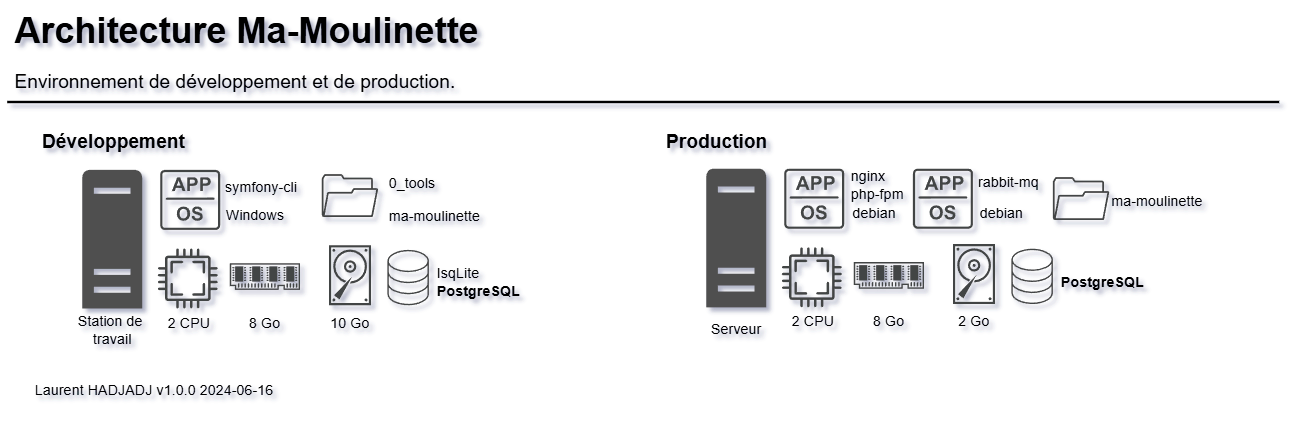

The diagram above was exported from draw.io. Its source (the exported page's mxGraphModel, read from the mxfile embedded in the PNG):
<mxGraphModel dx="1287" dy="713" grid="1" gridSize="10" guides="1" tooltips="1" connect="1" arrows="1" fold="1" page="1" pageScale="1" pageWidth="1169" pageHeight="827" math="0" shadow="0">
  <root>
    <mxCell id="0" />
    <mxCell id="1" parent="0" />
    <mxCell id="2" value="Architecture Ma-Moulinette" style="text;html=1;resizable=0;points=[];autosize=1;align=left;verticalAlign=top;spacingTop=-4;fontSize=30;fontStyle=1" vertex="1" parent="1">
      <mxGeometry x="56.5" y="64.5" width="380" height="40" as="geometry" />
    </mxCell>
    <mxCell id="3" value="Environnement de développement et de production." style="text;html=1;resizable=0;points=[];autosize=1;align=left;verticalAlign=top;spacingTop=-4;fontSize=16;" vertex="1" parent="1">
      <mxGeometry x="56.5" y="114.5" width="390" height="30" as="geometry" />
    </mxCell>
    <mxCell id="4" value="Développement" style="text;html=1;resizable=0;points=[];autosize=1;align=left;verticalAlign=top;spacingTop=-4;fontSize=16;fontStyle=1" vertex="1" parent="1">
      <mxGeometry x="80" y="164.5" width="140" height="30" as="geometry" />
    </mxCell>
    <mxCell id="5" value="" style="line;strokeWidth=2;html=1;fontSize=14;" vertex="1" parent="1">
      <mxGeometry x="52.5" y="139.5" width="1060" height="10" as="geometry" />
    </mxCell>
    <mxCell id="6" value="Laurent HADJADJ v1.0.0 2024-06-16" style="text;html=1;align=left;verticalAlign=middle;resizable=0;points=[];autosize=1;" vertex="1" parent="1">
      <mxGeometry x="74" y="370" width="220" height="30" as="geometry" />
    </mxCell>
    <mxCell id="7" value="" style="pointerEvents=1;shadow=0;dashed=0;html=1;strokeColor=none;fillColor=#434445;aspect=fixed;labelPosition=center;verticalLabelPosition=bottom;verticalAlign=top;align=center;outlineConnect=0;shape=mxgraph.vvd.cpu;" vertex="1" parent="1">
      <mxGeometry x="178" y="266.61" width="50" height="50" as="geometry" />
    </mxCell>
    <mxCell id="8" value="" style="pointerEvents=1;shadow=0;dashed=0;html=1;strokeColor=none;fillColor=#434445;aspect=fixed;labelPosition=center;verticalLabelPosition=bottom;verticalAlign=top;align=center;outlineConnect=0;shape=mxgraph.vvd.folder;" vertex="1" parent="1">
      <mxGeometry x="314.65999999999997" y="204.61" width="47.02" height="35.74" as="geometry" />
    </mxCell>
    <mxCell id="9" value="" style="pointerEvents=1;shadow=0;dashed=0;html=1;strokeColor=none;fillColor=#434445;aspect=fixed;labelPosition=center;verticalLabelPosition=bottom;verticalAlign=top;align=center;outlineConnect=0;shape=mxgraph.vvd.storage;" vertex="1" parent="1">
      <mxGeometry x="369.33" y="267.74" width="34.6" height="46.13" as="geometry" />
    </mxCell>
    <mxCell id="10" value="" style="pointerEvents=1;shadow=0;dashed=0;html=1;strokeColor=none;fillColor=#434445;aspect=fixed;labelPosition=center;verticalLabelPosition=bottom;verticalAlign=top;align=center;outlineConnect=0;shape=mxgraph.vvd.app;" vertex="1" parent="1">
      <mxGeometry x="180" y="201.11" width="50" height="50" as="geometry" />
    </mxCell>
    <mxCell id="11" value="" style="pointerEvents=1;shadow=0;dashed=0;html=1;strokeColor=none;fillColor=#505050;labelPosition=center;verticalLabelPosition=bottom;verticalAlign=top;outlineConnect=0;align=center;shape=mxgraph.office.servers.server_generic;" vertex="1" parent="1">
      <mxGeometry x="115" y="201.11" width="50" height="115.5" as="geometry" />
    </mxCell>
    <mxCell id="12" value="" style="pointerEvents=1;shadow=0;dashed=0;html=1;strokeColor=none;fillColor=#434445;aspect=fixed;labelPosition=center;verticalLabelPosition=bottom;verticalAlign=top;align=center;outlineConnect=0;shape=mxgraph.vvd.memory;" vertex="1" parent="1">
      <mxGeometry x="238" y="278.86" width="58.55" height="22.25" as="geometry" />
    </mxCell>
    <mxCell id="13" value="symfony-cli" style="text;html=1;align=center;verticalAlign=middle;resizable=0;points=[];autosize=1;" vertex="1" parent="1">
      <mxGeometry x="224" y="201.11" width="80" height="30" as="geometry" />
    </mxCell>
    <mxCell id="14" value="Windows" style="text;html=1;align=center;verticalAlign=middle;resizable=0;points=[];autosize=1;" vertex="1" parent="1">
      <mxGeometry x="224" y="224.12" width="70" height="30" as="geometry" />
    </mxCell>
    <mxCell id="15" value="2 CPU" style="text;html=1;align=center;verticalAlign=middle;resizable=0;points=[];autosize=1;" vertex="1" parent="1">
      <mxGeometry x="174" y="313.86" width="60" height="30" as="geometry" />
    </mxCell>
    <mxCell id="16" value="8 Go" style="text;html=1;align=center;verticalAlign=middle;resizable=0;points=[];autosize=1;" vertex="1" parent="1">
      <mxGeometry x="242.27999999999997" y="313.86" width="50" height="30" as="geometry" />
    </mxCell>
    <mxCell id="17" value="&lt;div align=&quot;left&quot;&gt;&lt;span style=&quot;background-color: initial;&quot;&gt;IsqLite&lt;/span&gt;&lt;br&gt;&lt;/div&gt;&lt;div align=&quot;left&quot;&gt;&lt;b&gt;PostgreSQL&lt;/b&gt;&lt;/div&gt;" style="text;html=1;align=left;verticalAlign=middle;resizable=0;points=[];autosize=1;" vertex="1" parent="1">
      <mxGeometry x="409.33" y="275.49" width="90" height="40" as="geometry" />
    </mxCell>
    <mxCell id="18" value="0_tools" style="text;html=1;align=left;verticalAlign=middle;resizable=0;points=[];autosize=1;" vertex="1" parent="1">
      <mxGeometry x="369.33000000000004" y="197.62" width="60" height="30" as="geometry" />
    </mxCell>
    <mxCell id="19" value="Station de&amp;nbsp;&lt;div&gt;travail&lt;/div&gt;" style="text;html=1;align=center;verticalAlign=middle;resizable=0;points=[];autosize=1;" vertex="1" parent="1">
      <mxGeometry x="100" y="314.99" width="80" height="40" as="geometry" />
    </mxCell>
    <mxCell id="20" value="" style="sketch=0;pointerEvents=1;shadow=0;dashed=0;html=1;strokeColor=none;fillColor=#434445;aspect=fixed;labelPosition=center;verticalLabelPosition=bottom;verticalAlign=top;align=center;outlineConnect=0;shape=mxgraph.vvd.disk;" vertex="1" parent="1">
      <mxGeometry x="320.67" y="263.86" width="35" height="50" as="geometry" />
    </mxCell>
    <mxCell id="21" value="ma-moulinette" style="text;html=1;align=left;verticalAlign=middle;resizable=0;points=[];autosize=1;" vertex="1" parent="1">
      <mxGeometry x="369.33000000000004" y="224.61" width="100" height="30" as="geometry" />
    </mxCell>
    <mxCell id="22" value="10 Go" style="text;html=1;align=center;verticalAlign=middle;resizable=0;points=[];autosize=1;" vertex="1" parent="1">
      <mxGeometry x="308.16999999999996" y="313.86" width="60" height="30" as="geometry" />
    </mxCell>
    <mxCell id="23" value="Production" style="text;html=1;resizable=0;points=[];autosize=1;align=left;verticalAlign=top;spacingTop=-4;fontSize=16;fontStyle=1" vertex="1" parent="1">
      <mxGeometry x="600" y="164.5" width="100" height="30" as="geometry" />
    </mxCell>
    <mxCell id="24" value="" style="pointerEvents=1;shadow=0;dashed=0;html=1;strokeColor=none;fillColor=#434445;aspect=fixed;labelPosition=center;verticalLabelPosition=bottom;verticalAlign=top;align=center;outlineConnect=0;shape=mxgraph.vvd.cpu;" vertex="1" parent="1">
      <mxGeometry x="698" y="265.62" width="50" height="50" as="geometry" />
    </mxCell>
    <mxCell id="25" value="" style="pointerEvents=1;shadow=0;dashed=0;html=1;strokeColor=none;fillColor=#434445;aspect=fixed;labelPosition=center;verticalLabelPosition=bottom;verticalAlign=top;align=center;outlineConnect=0;shape=mxgraph.vvd.folder;" vertex="1" parent="1">
      <mxGeometry x="923.9300000000001" y="207.11" width="47.02" height="35.74" as="geometry" />
    </mxCell>
    <mxCell id="26" value="" style="pointerEvents=1;shadow=0;dashed=0;html=1;strokeColor=none;fillColor=#434445;aspect=fixed;labelPosition=center;verticalLabelPosition=bottom;verticalAlign=top;align=center;outlineConnect=0;shape=mxgraph.vvd.storage;" vertex="1" parent="1">
      <mxGeometry x="889.3299999999999" y="266.75" width="34.6" height="46.13" as="geometry" />
    </mxCell>
    <mxCell id="27" value="" style="pointerEvents=1;shadow=0;dashed=0;html=1;strokeColor=none;fillColor=#434445;aspect=fixed;labelPosition=center;verticalLabelPosition=bottom;verticalAlign=top;align=center;outlineConnect=0;shape=mxgraph.vvd.app;" vertex="1" parent="1">
      <mxGeometry x="700" y="200.12" width="50" height="50" as="geometry" />
    </mxCell>
    <mxCell id="28" value="" style="pointerEvents=1;shadow=0;dashed=0;html=1;strokeColor=none;fillColor=#505050;labelPosition=center;verticalLabelPosition=bottom;verticalAlign=top;outlineConnect=0;align=center;shape=mxgraph.office.servers.server_generic;" vertex="1" parent="1">
      <mxGeometry x="635" y="200.12" width="50" height="115.5" as="geometry" />
    </mxCell>
    <mxCell id="29" value="" style="pointerEvents=1;shadow=0;dashed=0;html=1;strokeColor=none;fillColor=#434445;aspect=fixed;labelPosition=center;verticalLabelPosition=bottom;verticalAlign=top;align=center;outlineConnect=0;shape=mxgraph.vvd.memory;" vertex="1" parent="1">
      <mxGeometry x="758" y="277.87" width="58.55" height="22.25" as="geometry" />
    </mxCell>
    <mxCell id="30" value="nginx&amp;nbsp;&lt;div&gt;php-fpm&lt;/div&gt;" style="text;html=1;align=left;verticalAlign=middle;resizable=0;points=[];autosize=1;" vertex="1" parent="1">
      <mxGeometry x="754" y="193.62" width="70" height="40" as="geometry" />
    </mxCell>
    <mxCell id="31" value="debian" style="text;html=1;align=center;verticalAlign=middle;resizable=0;points=[];autosize=1;" vertex="1" parent="1">
      <mxGeometry x="745" y="223.13" width="60" height="30" as="geometry" />
    </mxCell>
    <mxCell id="32" value="2 CPU" style="text;html=1;align=center;verticalAlign=middle;resizable=0;points=[];autosize=1;" vertex="1" parent="1">
      <mxGeometry x="694" y="312.87" width="60" height="30" as="geometry" />
    </mxCell>
    <mxCell id="33" value="8 Go" style="text;html=1;align=center;verticalAlign=middle;resizable=0;points=[];autosize=1;" vertex="1" parent="1">
      <mxGeometry x="762.28" y="312.87" width="50" height="30" as="geometry" />
    </mxCell>
    <mxCell id="34" value="&lt;div align=&quot;left&quot;&gt;&lt;b style=&quot;background-color: initial;&quot;&gt;PostgreSQL&lt;/b&gt;&lt;br&gt;&lt;/div&gt;" style="text;html=1;align=left;verticalAlign=middle;resizable=0;points=[];autosize=1;" vertex="1" parent="1">
      <mxGeometry x="929.3299999999999" y="279.5" width="90" height="30" as="geometry" />
    </mxCell>
    <mxCell id="35" value="Serveur" style="text;html=1;align=center;verticalAlign=middle;resizable=0;points=[];autosize=1;" vertex="1" parent="1">
      <mxGeometry x="625" y="319" width="70" height="30" as="geometry" />
    </mxCell>
    <mxCell id="36" value="" style="sketch=0;pointerEvents=1;shadow=0;dashed=0;html=1;strokeColor=none;fillColor=#434445;aspect=fixed;labelPosition=center;verticalLabelPosition=bottom;verticalAlign=top;align=center;outlineConnect=0;shape=mxgraph.vvd.disk;" vertex="1" parent="1">
      <mxGeometry x="840.6700000000001" y="262.87" width="35" height="50" as="geometry" />
    </mxCell>
    <mxCell id="37" value="ma-moulinette" style="text;html=1;align=left;verticalAlign=middle;resizable=0;points=[];autosize=1;" vertex="1" parent="1">
      <mxGeometry x="970.95" y="212.85000000000002" width="100" height="30" as="geometry" />
    </mxCell>
    <mxCell id="38" value="2 Go" style="text;html=1;align=center;verticalAlign=middle;resizable=0;points=[];autosize=1;" vertex="1" parent="1">
      <mxGeometry x="833.17" y="312.87" width="50" height="30" as="geometry" />
    </mxCell>
    <mxCell id="39" value="rabbit-mq" style="text;html=1;align=left;verticalAlign=middle;resizable=0;points=[];autosize=1;" vertex="1" parent="1">
      <mxGeometry x="860.28" y="197.37" width="70" height="30" as="geometry" />
    </mxCell>
    <mxCell id="40" value="debian" style="text;html=1;align=center;verticalAlign=middle;resizable=0;points=[];autosize=1;" vertex="1" parent="1">
      <mxGeometry x="851.28" y="222.88" width="60" height="30" as="geometry" />
    </mxCell>
    <mxCell id="41" value="" style="pointerEvents=1;shadow=0;dashed=0;html=1;strokeColor=none;fillColor=#434445;aspect=fixed;labelPosition=center;verticalLabelPosition=bottom;verticalAlign=top;align=center;outlineConnect=0;shape=mxgraph.vvd.app;" vertex="1" parent="1">
      <mxGeometry x="807.28" y="200.12" width="50" height="50" as="geometry" />
    </mxCell>
  </root>
</mxGraphModel>